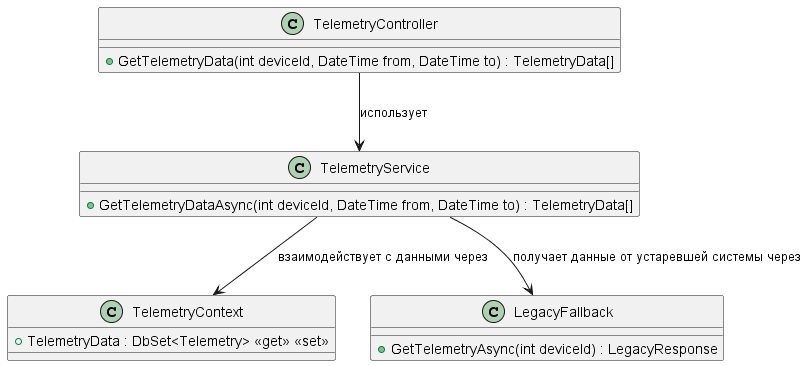

The diagram above was rendered by PlantUML. Its source (embedded in the PNG):
@startuml TelemetryServiceCode

class TelemetryController{
    +GetTelemetryData(int deviceId, DateTime from, DateTime to) : TelemetryData[]
}

class TelemetryService {
    +GetTelemetryDataAsync(int deviceId, DateTime from, DateTime to) : TelemetryData[]
}

class TelemetryContext{
    +TelemetryData : DbSet<Telemetry> <<get>> <<set>>
}

class LegacyFallback{
    +GetTelemetryAsync(int deviceId) : LegacyResponse
}

TelemetryController --> TelemetryService : использует
TelemetryService --> TelemetryContext : взаимодействует с данными через
TelemetryService --> LegacyFallback : получает данные от устаревшей системы через

@enduml